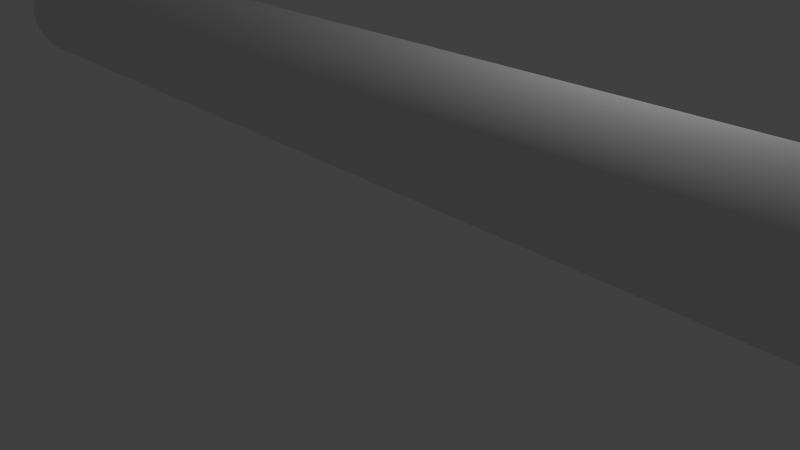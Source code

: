 # Source: papertoweltube1.blend  (saved by Blender 2.76.0; exported with 4.5.12 LTS)
import bpy
from mathutils import Matrix  # noqa: F401  (used for matrix-valued properties, if any)

bpy.ops.wm.read_factory_settings(use_empty=True)
scene = bpy.context.scene
scene.name = 'Scene'

# ---- collections
col_collection_1 = bpy.data.collections.new('Collection 1'); scene.collection.children.link(col_collection_1)

# ---- world
world_world = bpy.data.worlds.new('World'); scene.world = world_world
world_world.color = (0.05088, 0.05088, 0.05088)
world_world.use_sun_shadow = False
world_world.sun_shadow_jitter_overblur = 0.0
world_world.cycles.sampling_method = 'MANUAL'
world_world.cycles.sample_map_resolution = 256

# ---- cameras
cam_camera = bpy.data.cameras.new('Camera')
cam_camera.clip_end = 100.0
cam_camera.lens = 35.0
cam_camera.sensor_width = 32.0
cam_camera.sensor_height = 18.0
cam_camera.ortho_scale = 7.314
cam_camera.dof.focus_distance = 0.0
cam_camera.dof.aperture_fstop = 128.0

# ---- lights
light_lamp = bpy.data.lights.new('Lamp', 'POINT')
light_lamp.transmission_factor = 0.0
light_lamp.cutoff_distance = 30.0
light_lamp.energy = 100.0
light_lamp.shadow_buffer_clip_start = 1.001
light_lamp.shadow_soft_size = 0.1
light_lamp.shadow_maximum_resolution = 0.006
light_lamp.use_absolute_resolution = True
light_lamp.cycles.use_multiple_importance_sampling = False

# ---- meshes
me_cylinder = bpy.data.meshes.new('Cylinder')
me_cylinder.from_pydata([(-9.825e-08, 1.0, -1.0), (-9.825e-08, 1.0, 1.0), (0.1951, 0.9808, -1.0), (0.1951, 0.9808, 1.0), (0.3827, 0.9239, -1.0), (0.3827, 0.9239, 1.0), (0.5556, 0.8315, -1.0), (0.5556, 0.8315, 1.0), (0.7071, 0.7071, -1.0), (0.7071, 0.7071, 1.0), (0.8315, 0.5556, -1.0), (0.8315, 0.5556, 1.0), (0.9239, 0.3827, -1.0), (0.9239, 0.3827, 1.0), (0.9808, 0.1951, -1.0), (0.9808, 0.1951, 1.0), (1.0, -2.093e-07, -1.0), (1.0, -2.093e-07, 1.0), (0.9808, -0.1951, -1.0), (0.9808, -0.1951, 1.0), (0.9239, -0.3827, -1.0), (0.9239, -0.3827, 1.0), (0.8315, -0.5556, -1.0), (0.8315, -0.5556, 1.0), (0.7071, -0.7071, -1.0), (0.7071, -0.7071, 1.0), (0.5556, -0.8315, -1.0), (0.5556, -0.8315, 1.0), (0.3827, -0.9239, -1.0), (0.3827, -0.9239, 1.0), (0.1951, -0.9808, -1.0), (0.1951, -0.9808, 1.0), (-3.367e-07, -1.0, -1.0), (-3.367e-07, -1.0, 1.0), (-0.1951, -0.9808, -1.0), (-0.1951, -0.9808, 1.0), (-0.3827, -0.9239, -1.0), (-0.3827, -0.9239, 1.0), (-0.5556, -0.8315, -1.0), (-0.5556, -0.8315, 1.0), (-0.7071, -0.7071, -1.0), (-0.7071, -0.7071, 1.0), (-0.8315, -0.5556, -1.0), (-0.8315, -0.5556, 1.0), (-0.9239, -0.3827, -1.0), (-0.9239, -0.3827, 1.0), (-0.9808, -0.1951, -1.0), (-0.9808, -0.1951, 1.0), (-1.0, 6.848e-07, -1.0), (-1.0, 6.848e-07, 1.0), (-0.9808, 0.1951, -1.0), (-0.9808, 0.1951, 1.0), (-0.9239, 0.3827, -1.0), (-0.9239, 0.3827, 1.0), (-0.8315, 0.5556, -1.0), (-0.8315, 0.5556, 1.0), (-0.7071, 0.7071, -1.0), (-0.7071, 0.7071, 1.0), (-0.5556, 0.8315, -1.0), (-0.5556, 0.8315, 1.0), (-0.3827, 0.9239, -1.0), (-0.3827, 0.9239, 1.0), (-0.1951, 0.9808, -1.0), (-0.1951, 0.9808, 1.0), (-9.825e-08, 0.942, -1.0), (-9.825e-08, 0.942, 1.0), (0.1838, 0.9239, -1.0), (0.1838, 0.9239, 1.0), (0.3605, 0.8703, -1.0), (0.3605, 0.8703, 1.0), (0.5233, 0.7832, -1.0), (0.5233, 0.7832, 1.0), (0.6661, 0.6661, -1.0), (0.6661, 0.6661, 1.0), (0.7832, 0.5233, -1.0), (0.7832, 0.5233, 1.0), (0.8703, 0.3605, -1.0), (0.8703, 0.3605, 1.0), (0.9239, 0.1838, -1.0), (0.9239, 0.1838, 1.0), (0.942, -2.093e-07, -1.0), (0.942, -2.093e-07, 1.0), (0.9239, -0.1838, -1.0), (0.9239, -0.1838, 1.0), (0.8703, -0.3605, -1.0), (0.8703, -0.3605, 1.0), (0.7832, -0.5233, -1.0), (0.7832, -0.5233, 1.0), (0.6661, -0.6661, -1.0), (0.6661, -0.6661, 1.0), (0.5233, -0.7832, -1.0), (0.5233, -0.7832, 1.0), (0.3605, -0.8703, -1.0), (0.3605, -0.8703, 1.0), (0.1838, -0.9239, -1.0), (0.1838, -0.9239, 1.0), (-3.367e-07, -0.942, -1.0), (-3.367e-07, -0.942, 1.0), (-0.1838, -0.9239, -1.0), (-0.1838, -0.9239, 1.0), (-0.3605, -0.8703, -1.0), (-0.3605, -0.8703, 1.0), (-0.5233, -0.7832, -1.0), (-0.5233, -0.7832, 1.0), (-0.6661, -0.6661, -1.0), (-0.6661, -0.6661, 1.0), (-0.7832, -0.5233, -1.0), (-0.7832, -0.5233, 1.0), (-0.8703, -0.3605, -1.0), (-0.8703, -0.3605, 1.0), (-0.9239, -0.1838, -1.0), (-0.9239, -0.1838, 1.0), (-0.942, 6.848e-07, -1.0), (-0.942, 6.848e-07, 1.0), (-0.9239, 0.1838, -1.0), (-0.9239, 0.1838, 1.0), (-0.8703, 0.3605, -1.0), (-0.8703, 0.3605, 1.0), (-0.7832, 0.5233, -1.0), (-0.7832, 0.5233, 1.0), (-0.6661, 0.6661, -1.0), (-0.6661, 0.6661, 1.0), (-0.5233, 0.7832, -1.0), (-0.5233, 0.7832, 1.0), (-0.3605, 0.8703, -1.0), (-0.3605, 0.8703, 1.0), (-0.1838, 0.9239, -1.0), (-0.1838, 0.9239, 1.0)], [], [(0, 1, 3, 2), (2, 3, 5, 4), (4, 5, 7, 6), (6, 7, 9, 8), (8, 9, 11, 10), (10, 11, 13, 12), (12, 13, 15, 14), (14, 15, 17, 16), (16, 17, 19, 18), (18, 19, 21, 20), (20, 21, 23, 22), (22, 23, 25, 24), (24, 25, 27, 26), (26, 27, 29, 28), (28, 29, 31, 30), (30, 31, 33, 32), (32, 33, 35, 34), (34, 35, 37, 36), (36, 37, 39, 38), (38, 39, 41, 40), (40, 41, 43, 42), (42, 43, 45, 44), (44, 45, 47, 46), (46, 47, 49, 48), (48, 49, 51, 50), (50, 51, 53, 52), (52, 53, 55, 54), (54, 55, 57, 56), (56, 57, 59, 58), (58, 59, 61, 60), (60, 61, 63, 62), (62, 63, 1, 0), (66, 67, 65, 64), (68, 69, 67, 66), (70, 71, 69, 68), (72, 73, 71, 70), (74, 75, 73, 72), (76, 77, 75, 74), (78, 79, 77, 76), (80, 81, 79, 78), (82, 83, 81, 80), (84, 85, 83, 82), (86, 87, 85, 84), (88, 89, 87, 86), (90, 91, 89, 88), (92, 93, 91, 90), (94, 95, 93, 92), (96, 97, 95, 94), (98, 99, 97, 96), (100, 101, 99, 98), (102, 103, 101, 100), (104, 105, 103, 102), (106, 107, 105, 104), (108, 109, 107, 106), (110, 111, 109, 108), (112, 113, 111, 110), (114, 115, 113, 112), (116, 117, 115, 114), (118, 119, 117, 116), (120, 121, 119, 118), (122, 123, 121, 120), (124, 125, 123, 122), (126, 127, 125, 124), (64, 65, 127, 126), (0, 2, 66, 64), (3, 1, 65, 67), (2, 4, 68, 66), (5, 3, 67, 69), (4, 6, 70, 68), (7, 5, 69, 71), (6, 8, 72, 70), (9, 7, 71, 73), (8, 10, 74, 72), (11, 9, 73, 75), (10, 12, 76, 74), (13, 11, 75, 77), (12, 14, 78, 76), (15, 13, 77, 79), (14, 16, 80, 78), (17, 15, 79, 81), (16, 18, 82, 80), (19, 17, 81, 83), (18, 20, 84, 82), (21, 19, 83, 85), (20, 22, 86, 84), (23, 21, 85, 87), (22, 24, 88, 86), (25, 23, 87, 89), (24, 26, 90, 88), (27, 25, 89, 91), (26, 28, 92, 90), (29, 27, 91, 93), (28, 30, 94, 92), (31, 29, 93, 95), (30, 32, 96, 94), (33, 31, 95, 97), (32, 34, 98, 96), (35, 33, 97, 99), (34, 36, 100, 98), (37, 35, 99, 101), (36, 38, 102, 100), (39, 37, 101, 103), (38, 40, 104, 102), (41, 39, 103, 105), (40, 42, 106, 104), (43, 41, 105, 107), (42, 44, 108, 106), (45, 43, 107, 109), (44, 46, 110, 108), (47, 45, 109, 111), (46, 48, 112, 110), (49, 47, 111, 113), (48, 50, 114, 112), (51, 49, 113, 115), (50, 52, 116, 114), (53, 51, 115, 117), (52, 54, 118, 116), (55, 53, 117, 119), (54, 56, 120, 118), (57, 55, 119, 121), (56, 58, 122, 120), (59, 57, 121, 123), (58, 60, 124, 122), (61, 59, 123, 125), (60, 62, 126, 124), (63, 61, 125, 127), (62, 0, 64, 126), (1, 63, 127, 65)])
me_cylinder.polygons.foreach_set('use_smooth', [True] * 128)
_uv = me_cylinder.uv_layers.new(name='UVMap')
_uv.uv.foreach_set('vector', [0.000187, 0.5501, 0.4965, 0.4902, 0.4943, 0.4911, 0.01943, 0.6465, 0.01943, 0.6465, 0.4943, 0.4911, 0.4923, 0.4923, 0.0571, 0.7373, 0.0571, 0.7373, 0.4923, 0.4923, 0.4906, 0.494, 0.1117, 0.819, 0.1117, 0.819, 0.4906, 0.494, 0.4893, 0.4959, 0.1813, 0.8885, 0.1813, 0.8885, 0.4893, 0.4959, 0.4883, 0.4981, 0.263, 0.9431, 0.263, 0.9431, 0.4883, 0.4981, 0.4878, 0.5004, 0.3538, 0.9807, 0.3538, 0.9807, 0.4878, 0.5004, 0.4878, 0.5028, 0.4501, 0.9999, 0.4501, 0.9999, 0.4878, 0.5028, 0.4882, 0.5051, 0.5483, 0.9999, 0.5483, 0.9999, 0.4882, 0.5051, 0.489, 0.507, 0.6445, 0.9808, 0.6445, 0.9808, 0.489, 0.507, 0.4902, 0.5088, 0.7352, 0.9432, 0.7352, 0.9432, 0.4902, 0.5088, 0.4917, 0.5102, 0.8168, 0.8888, 0.8168, 0.8888, 0.4917, 0.5102, 0.4935, 0.5114, 0.8862, 0.8196, 0.8862, 0.8196, 0.4935, 0.5114, 0.4955, 0.5123, 0.9408, 0.7382, 0.9408, 0.7382, 0.4955, 0.5123, 0.4977, 0.5127, 0.9786, 0.6477, 0.9786, 0.6477, 0.4977, 0.5127, 0.4999, 0.5128, 0.998, 0.5515, 0.998, 0.5515, 0.4999, 0.5128, 0.5021, 0.5124, 0.9984, 0.4533, 0.9984, 0.4533, 0.5021, 0.5124, 0.5042, 0.5116, 0.9796, 0.3568, 0.9796, 0.3568, 0.5042, 0.5116, 0.5061, 0.5104, 0.9424, 0.2658, 0.9424, 0.2658, 0.5061, 0.5104, 0.5077, 0.5089, 0.8881, 0.1836, 0.8881, 0.1836, 0.5077, 0.5089, 0.509, 0.5071, 0.8187, 0.1136, 0.8187, 0.1136, 0.509, 0.5071, 0.51, 0.5051, 0.737, 0.05841, 0.737, 0.05841, 0.51, 0.5051, 0.5106, 0.5029, 0.646, 0.02022, 0.646, 0.02022, 0.5106, 0.5029, 0.5108, 0.5007, 0.5492, 0.0005225, 0.5492, 0.0005225, 0.5108, 0.5007, 0.5105, 0.4985, 0.4504, 9.991e-05, 0.4504, 9.991e-05, 0.5105, 0.4985, 0.5098, 0.4964, 0.3536, 0.01961, 0.3536, 0.01961, 0.5098, 0.4964, 0.5087, 0.4944, 0.2625, 0.05758, 0.2625, 0.05758, 0.5087, 0.4944, 0.5072, 0.4927, 0.1807, 0.1125, 0.1807, 0.1125, 0.5072, 0.4927, 0.5054, 0.4914, 0.1112, 0.1823, 0.1112, 0.1823, 0.5054, 0.4914, 0.5033, 0.4904, 0.05669, 0.2643, 0.05669, 0.2643, 0.5033, 0.4904, 0.501, 0.4899, 0.01918, 0.3552, 0.01918, 0.3552, 0.501, 0.4899, 0.4987, 0.4898, 9.991e-05, 0.4517, 9.991e-05, 0.4517, 0.4987, 0.4898, 0.4965, 0.4902, 0.000187, 0.5501, 0.0, 0.0, 0.0, 0.0, 0.0, 0.0, 0.0, 0.0, 0.0, 0.0, 0.0, 0.0, 0.0, 0.0, 0.0, 0.0, 0.0, 0.0, 0.0, 0.0, 0.0, 0.0, 0.0, 0.0, 0.0, 0.0, 0.0, 0.0, 0.0, 0.0, 0.0, 0.0, 0.0, 0.0, 0.0, 0.0, 0.0, 0.0, 0.0, 0.0, 0.0, 0.0, 0.0, 0.0, 0.0, 0.0, 0.0, 0.0, 0.0, 0.0, 0.0, 0.0, 0.0, 0.0, 0.0, 0.0, 0.0, 0.0, 0.0, 0.0, 0.0, 0.0, 0.0, 0.0, 0.0, 0.0, 0.0, 0.0, 0.0, 0.0, 0.0, 0.0, 0.0, 0.0, 0.0, 0.0, 0.0, 0.0, 0.0, 0.0, 0.0, 0.0, 0.0, 0.0, 0.0, 0.0, 0.0, 0.0, 0.0, 0.0, 0.0, 0.0, 0.0, 0.0, 0.0, 0.0, 0.0, 0.0, 0.0, 0.0, 0.0, 0.0, 0.0, 0.0, 0.0, 0.0, 0.0, 0.0, 0.0, 0.0, 0.0, 0.0, 0.0, 0.0, 0.0, 0.0, 0.0, 0.0, 0.0, 0.0, 0.0, 0.0, 0.0, 0.0, 0.0, 0.0, 0.0, 0.0, 0.0, 0.0, 0.0, 0.0, 0.0, 0.0, 0.0, 0.0, 0.0, 0.0, 0.0, 0.0, 0.0, 0.0, 0.0, 0.0, 0.0, 0.0, 0.0, 0.0, 0.0, 0.0, 0.0, 0.0, 0.0, 0.0, 0.0, 0.0, 0.0, 0.0, 0.0, 0.0, 0.0, 0.0, 0.0, 0.0, 0.0, 0.0, 0.0, 0.0, 0.0, 0.0, 0.0, 0.0, 0.0, 0.0, 0.0, 0.0, 0.0, 0.0, 0.0, 0.0, 0.0, 0.0, 0.0, 0.0, 0.0, 0.0, 0.0, 0.0, 0.0, 0.0, 0.0, 0.0, 0.0, 0.0, 0.0, 0.0, 0.0, 0.0, 0.0, 0.0, 0.0, 0.0, 0.0, 0.0, 0.0, 0.0, 0.0, 0.0, 0.0, 0.0, 0.0, 0.0, 0.0, 0.0, 0.0, 0.0, 0.0, 0.0, 0.0, 0.0, 0.0, 0.0, 0.0, 0.0, 0.0, 0.0, 0.0, 0.0, 0.0, 0.0, 0.0, 0.0, 0.0, 0.0, 0.0, 0.0, 0.0, 0.0, 0.0, 0.0, 0.0, 0.0, 0.0, 0.0, 0.0, 0.0, 0.0, 0.0, 0.0, 0.0, 0.0, 0.0, 0.0, 0.0, 0.0, 0.0, 0.0, 0.0, 0.0, 0.0, 0.0, 0.0, 0.0, 0.0, 0.0, 0.0, 0.0, 0.0, 0.0, 0.0, 0.0, 0.0, 0.0, 0.0, 0.0, 0.0, 0.0, 0.0, 0.0, 0.0, 0.0, 0.0, 0.0, 0.0, 0.0, 0.0, 0.0, 0.0, 0.0, 0.0, 0.0, 0.0, 0.0, 0.0, 0.0, 0.0, 0.0, 0.0, 0.0, 0.0, 0.0, 0.0, 0.0, 0.0, 0.0, 0.0, 0.0, 0.0, 0.0, 0.0, 0.0, 0.0, 0.0, 0.0, 0.0, 0.0, 0.0, 0.0, 0.0, 0.0, 0.0, 0.0, 0.0, 0.0, 0.0, 0.0, 0.0, 0.0, 0.0, 0.0, 0.0, 0.0, 0.0, 0.0, 0.0, 0.0, 0.0, 0.0, 0.0, 0.0, 0.0, 0.0, 0.0, 0.0, 0.0, 0.0, 0.0, 0.0, 0.0, 0.0, 0.0, 0.0, 0.0, 0.0, 0.0, 0.0, 0.0, 0.0, 0.0, 0.0, 0.0, 0.0, 0.0, 0.0, 0.0, 0.0, 0.0, 0.0, 0.0, 0.0, 0.0, 0.0, 0.0, 0.0, 0.0, 0.0, 0.0, 0.0, 0.0, 0.0, 0.0, 0.0, 0.0, 0.0, 0.0, 0.0, 0.0, 0.0, 0.0, 0.0, 0.0, 0.0, 0.0, 0.0, 0.0, 0.0, 0.0, 0.0, 0.0, 0.0, 0.0, 0.0, 0.0, 0.0, 0.0, 0.0, 0.0, 0.0, 0.0, 0.0, 0.0, 0.0, 0.0, 0.0, 0.0, 0.0, 0.0, 0.0, 0.0, 0.0, 0.0, 0.0, 0.0, 0.0, 0.0, 0.0, 0.0, 0.0, 0.0, 0.0, 0.0, 0.0, 0.0, 0.0, 0.0, 0.0, 0.0, 0.0, 0.0, 0.0, 0.0, 0.0, 0.0, 0.0, 0.0, 0.0, 0.0, 0.0, 0.0, 0.0, 0.0, 0.0, 0.0, 0.0, 0.0, 0.0, 0.0, 0.0, 0.0, 0.0, 0.0, 0.0, 0.0, 0.0, 0.0, 0.0, 0.0, 0.0, 0.0, 0.0, 0.0, 0.0, 0.0, 0.0, 0.0, 0.0, 0.0, 0.0, 0.0, 0.0, 0.0, 0.0, 0.0, 0.0, 0.0, 0.0, 0.0, 0.0, 0.0, 0.0, 0.0, 0.0, 0.0, 0.0, 0.0, 0.0, 0.0, 0.0, 0.0, 0.0, 0.0, 0.0, 0.0, 0.0, 0.0, 0.0, 0.0, 0.0, 0.0, 0.0, 0.0, 0.0, 0.0, 0.0, 0.0, 0.0, 0.0, 0.0, 0.0, 0.0, 0.0, 0.0, 0.0, 0.0, 0.0, 0.0, 0.0, 0.0, 0.0, 0.0, 0.0, 0.0, 0.0, 0.0, 0.0, 0.0, 0.0, 0.0, 0.0, 0.0, 0.0, 0.0, 0.0, 0.0, 0.0, 0.0, 0.0, 0.0, 0.0, 0.0, 0.0, 0.0, 0.0, 0.0, 0.0, 0.0, 0.0, 0.0, 0.0, 0.0, 0.0, 0.0, 0.0, 0.0, 0.0, 0.0, 0.0, 0.0, 0.0, 0.0, 0.0, 0.0, 0.0, 0.0, 0.0, 0.0, 0.0, 0.0, 0.0, 0.0, 0.0, 0.0, 0.0, 0.0, 0.0, 0.0, 0.0, 0.0, 0.0, 0.0, 0.0, 0.0, 0.0, 0.0, 0.0, 0.0, 0.0, 0.0, 0.0, 0.0, 0.0, 0.0, 0.0, 0.0, 0.0, 0.0, 0.0, 0.0, 0.0, 0.0, 0.0, 0.0, 0.0, 0.0, 0.0, 0.0, 0.0, 0.0, 0.0, 0.0, 0.0, 0.0, 0.0, 0.0, 0.0, 0.0, 0.0, 0.0, 0.0, 0.0, 0.0, 0.0, 0.0, 0.0, 0.0, 0.0, 0.0, 0.0, 0.0, 0.0, 0.0, 0.0, 0.0, 0.0, 0.0, 0.0, 0.0, 0.0, 0.0, 0.0, 0.0, 0.0, 0.0, 0.0, 0.0, 0.0, 0.0, 0.0, 0.0, 0.0, 0.0, 0.0, 0.0, 0.0, 0.0, 0.0, 0.0, 0.0, 0.0, 0.0, 0.0, 0.0, 0.0, 0.0, 0.0, 0.0, 0.0, 0.0, 0.0, 0.0, 0.0, 0.0, 0.0, 0.0, 0.0, 0.0, 0.0, 0.0, 0.0, 0.0, 0.0, 0.0, 0.0, 0.0, 0.0, 0.0, 0.0, 0.0, 0.0, 0.0, 0.0, 0.0, 0.0, 0.0, 0.0, 0.0, 0.0, 0.0, 0.0, 0.0, 0.0, 0.0, 0.0, 0.0, 0.0, 0.0, 0.0, 0.0, 0.0, 0.0, 0.0, 0.0, 0.0, 0.0, 0.0, 0.0, 0.0, 0.0, 0.0, 0.0, 0.0, 0.0, 0.0, 0.0, 0.0, 0.0, 0.0, 0.0, 0.0, 0.0, 0.0, 0.0, 0.0, 0.0, 0.0, 0.0, 0.0, 0.0, 0.0, 0.0, 0.0, 0.0, 0.0, 0.0, 0.0, 0.0, 0.0, 0.0, 0.0, 0.0, 0.0, 0.0, 0.0, 0.0, 0.0, 0.0, 0.0, 0.0])
me_cylinder.use_remesh_preserve_volume = False
me_cylinder.use_remesh_preserve_attributes = False
me_cylinder.use_mirror_vertex_groups = False
me_cylinder.update()

# ---- objects
ob_cylinder = bpy.data.objects.new('Cylinder', me_cylinder)
ob_lamp = bpy.data.objects.new('Lamp', light_lamp)
ob_camera = bpy.data.objects.new('Camera', cam_camera)

# ---- transforms, parenting, visibility, modifiers, constraints
ob_cylinder.location = (0.1892, -0.5387, 2.283)
ob_cylinder.rotation_euler = (1.571, 0.0009706, 1.571)
ob_cylinder.scale = (0.7631, 0.7631, 6.583)
ob_cylinder.lineart.crease_threshold = 0.0
ob_lamp.location = (4.076, 1.005, 5.904)
ob_lamp.rotation_euler = (0.6503, 0.05522, 1.866)
ob_lamp.lock_rotations_4d = False
ob_lamp.empty_display_type = 'ARROWS'
ob_lamp.color = (0.0, 0.0, 0.0, 0.0)
ob_lamp.lineart.crease_threshold = 0.0
ob_camera.location = (7.481, -6.508, 5.344)
ob_camera.rotation_euler = (1.109, 0.01082, 0.8149)
ob_camera.lock_rotations_4d = False
ob_camera.empty_display_type = 'ARROWS'
ob_camera.color = (0.0, 0.0, 0.0, 0.0)
ob_camera.display_type = 'WIRE'
ob_camera.lineart.crease_threshold = 0.0

# ---- collection membership
col_collection_1.objects.link(ob_cylinder)
col_collection_1.objects.link(ob_lamp)
col_collection_1.objects.link(ob_camera)

# ---- scene / render settings (as saved in the file)
scene.camera = ob_camera
scene.frame_start = 1; scene.frame_end = 250; scene.frame_set(1)
scene.render.engine = 'BLENDER_EEVEE_NEXT'
scene.render.resolution_percentage = 50
scene.render.dither_intensity = 0.0
scene.cycles.use_denoising = False
scene.cycles.samples = 10
scene.cycles.sampling_pattern = 'TABULATED_SOBOL'
scene.cycles.light_sampling_threshold = 0.0
scene.cycles.use_adaptive_sampling = False
scene.cycles.use_light_tree = False
scene.cycles.blur_glossy = 0.0
scene.cycles.pixel_filter_type = 'GAUSSIAN'
scene.cycles.sample_clamp_indirect = 0.0
scene.view_settings.view_transform = 'Standard'
bpy.context.view_layer.update()
